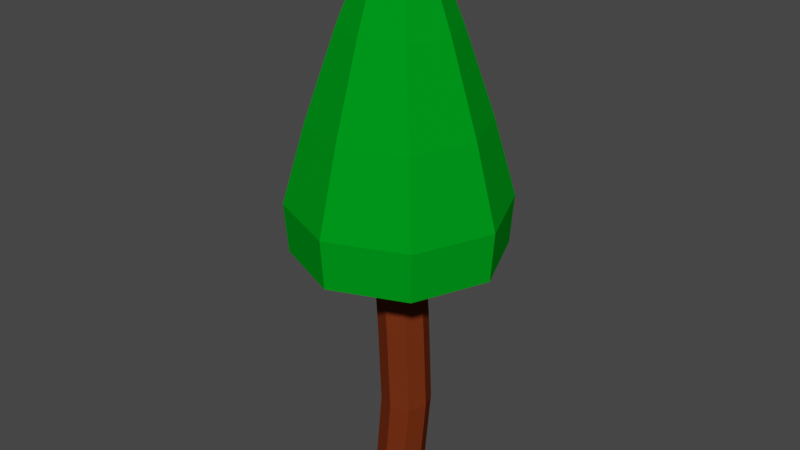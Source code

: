 # Source: Pine.blend  (saved by Blender 3.3.6; exported with 4.5.12 LTS)
import bpy
from mathutils import Matrix  # noqa: F401  (used for matrix-valued properties, if any)

bpy.ops.wm.read_factory_settings(use_empty=True)
scene = bpy.context.scene
scene.name = 'Scene'

# ---- collections
col_collection = bpy.data.collections.new('Collection'); scene.collection.children.link(col_collection)

# ---- materials (node trees are filled in below, after node groups)
mat_material = bpy.data.materials.new('Material')
mat_material.alpha_threshold = 0.0
mat_material.use_transparent_shadow = False
mat_material.roughness = 0.5
mat_material.line_color = (0.0, 0.0, 0.0, 1.0)
mat_material_001 = bpy.data.materials.new('Material.001')
mat_material_001.use_transparent_shadow = False

# ---- material node trees
mat_material.use_nodes = True; mat_material.node_tree.nodes.clear()
_N = mat_material.node_tree.nodes; _L = mat_material.node_tree.links
n0 = _N.new('ShaderNodeOutputMaterial'); n0.name = 'Material Output'; n0.location = (300, 300)
n1 = _N.new('ShaderNodeBsdfPrincipled'); n1.name = 'Principled BSDF'; n1.location = (10, 300)
n1.distribution = 'GGX'
n1.subsurface_method = 'RANDOM_WALK_SKIN'
n1.inputs[0].default_value = (0.0, 0.3032, 0.0115, 1.0)
n1.inputs[2].default_value = 1.0
n1.inputs[3].default_value = 1.45
n1.inputs[13].default_value = 0.0
n1.inputs[27].default_value = (0.0, 0.0, 0.0, 1.0)
n1.inputs[28].default_value = 1.0
_L.new(n1.outputs[0], n0.inputs[0])
n0.is_active_output = True
mat_material_001.use_nodes = True; mat_material_001.node_tree.nodes.clear()
_N = mat_material_001.node_tree.nodes; _L = mat_material_001.node_tree.links
n0 = _N.new('ShaderNodeBsdfPrincipled'); n0.name = 'Principled BSDF'; n0.location = (10, 300)
n0.distribution = 'GGX'
n0.subsurface_method = 'RANDOM_WALK_SKIN'
n0.inputs[0].default_value = (0.1574, 0.02973, 0.008256, 1.0)
n0.inputs[2].default_value = 1.0
n0.inputs[3].default_value = 1.45
n0.inputs[13].default_value = 0.0
n0.inputs[27].default_value = (0.0, 0.0, 0.0, 1.0)
n0.inputs[28].default_value = 1.0
n1 = _N.new('ShaderNodeOutputMaterial'); n1.name = 'Material Output'; n1.location = (300, 300)
_L.new(n0.outputs[0], n1.inputs[0])
n1.is_active_output = True

# ---- world
world_world = bpy.data.worlds.new('World'); scene.world = world_world
world_world.use_nodes = True; world_world.node_tree.nodes.clear()
_N = world_world.node_tree.nodes; _L = world_world.node_tree.links
n0 = _N.new('ShaderNodeOutputWorld'); n0.name = 'World Output'; n0.location = (300, 300)
n1 = _N.new('ShaderNodeBackground'); n1.name = 'Background'; n1.location = (10, 300)
n1.inputs[0].default_value = (0.05088, 0.05088, 0.05088, 1.0)
_L.new(n1.outputs[0], n0.inputs[0])
n0.is_active_output = True
world_world.color = (0.05088, 0.05088, 0.05088)
world_world.use_sun_shadow = False
world_world.sun_shadow_jitter_overblur = 0.0

# ---- meshes
me_cube_001 = bpy.data.meshes.new('Cube.001')
me_cube_001.from_pydata([(-0.3349, -0.3349, -1.0), (-0.3349, -0.3349, 3.648), (-0.3349, 0.3349, -1.0), (-0.3349, 0.3349, 3.648), (0.3349, -0.3349, -1.0), (0.3349, -0.3349, 3.648), (0.3349, 0.3349, -1.0), (0.3349, 0.3349, 3.648), (-0.4736, 0.0, -1.0), (-0.4736, 4.335e-08, 3.648), (0.4736, 0.0, -1.0), (0.4736, 4.335e-08, 3.648), (0.0, 0.4736, -1.0), (-2.235e-08, 0.4736, 3.648), (0.0, -0.4736, -1.0), (-2.235e-08, -0.4736, 3.648), (-1.964, 5.084e-08, 3.876), (0.0, 0.0, -1.0), (-1.389, 1.389, 3.876), (-2.235e-08, 1.964, 3.876), (1.389, 1.389, 3.876), (1.964, 5.071e-08, 3.876), (1.389, -1.389, 3.876), (-2.235e-08, -1.964, 3.876), (-1.389, -1.389, 3.876), (-2.235e-08, -2.033, 4.805), (1.438, -1.438, 4.805), (1.438, 1.438, 4.805), (-2.235e-08, 2.033, 4.805), (-2.033, 5.087e-08, 4.805), (-1.438, 1.438, 4.805), (2.033, 4.982e-08, 4.805), (-1.438, -1.438, 4.805), (-2.235e-08, -0.5314, 9.246), (-2.235e-08, -0.1702, 9.582), (-0.1493, -0.1493, 9.574), (-0.3784, -0.3784, 9.246), (-0.1702, 3.178e-08, 9.582), (-0.1493, 0.1493, 9.574), (-2.235e-08, 0.1702, 9.582), (0.1493, 0.1493, 9.574), (0.1702, 3.196e-08, 9.582), (0.1493, -0.1493, 9.574), (-2.235e-08, 2.991e-08, 9.608), (0.5314, 4.532e-08, 9.246), (0.3784, -0.3784, 9.246), (-0.5314, 3.569e-08, 9.246), (-0.3784, 0.3784, 9.246), (-2.235e-08, 0.5314, 9.246), (0.3784, 0.3784, 9.246), (-2.235e-08, 1.606, 6.31), (-2.235e-08, 1.054, 7.928), (-0.7456, -0.7456, 7.928), (-1.136, -1.136, 6.31), (1.054, 4.349e-08, 7.928), (1.606, 4.545e-08, 6.31), (1.136, 1.136, 6.31), (0.7456, 0.7456, 7.928), (-2.235e-08, -1.054, 7.928), (-2.235e-08, -1.606, 6.31), (1.136, -1.136, 6.31), (0.7456, -0.7456, 7.928), (-0.7456, 0.7456, 7.928), (-1.136, 1.136, 6.31), (-1.606, 4.545e-08, 6.31), (-1.054, 4.349e-08, 7.928), (0.9067, 0.9067, 3.663), (-2.235e-08, 1.282, 3.663), (-0.9067, -0.9067, 3.663), (-2.235e-08, -1.282, 3.663), (-1.282, 4.538e-08, 3.663), (-0.9067, 0.9067, 3.663), (1.282, 4.538e-08, 3.663), (0.9067, -0.9067, 3.663), (-0.1789, -0.3349, 0.6992), (-0.2469, -0.3349, 2.255), (-0.2469, 0.3349, 2.255), (-0.1789, 0.3349, 0.6992), (0.4229, 0.3349, 2.255), (0.4909, 0.3349, 0.6992), (0.4229, -0.3349, 2.255), (0.4909, -0.3349, 0.6992), (0.5616, 7.881e-09, 2.255), (0.6296, -5.701e-09, 0.6992), (-0.3856, 7.881e-09, 2.255), (-0.3176, -5.701e-09, 0.6992), (0.08799, -0.4736, 2.255), (0.156, -0.4736, 0.6992), (0.08799, 0.4736, 2.255), (0.156, 0.4736, 0.6992)], [], [(84, 9, 3, 76), (88, 13, 7, 78), (82, 11, 5, 80), (86, 15, 1, 75), (17, 10, 4, 14), (12, 6, 10, 17), (78, 7, 11, 82), (75, 1, 9, 84), (2, 12, 17, 8), (67, 71, 18, 19), (70, 68, 24, 16), (8, 17, 14, 0), (80, 5, 15, 86), (76, 3, 13, 88), (61, 54, 44, 45), (65, 52, 36, 46), (51, 62, 47, 48), (66, 67, 19, 20), (57, 51, 48, 49), (68, 69, 23, 24), (22, 21, 31, 26), (19, 18, 30, 28), (23, 22, 26, 25), (20, 19, 28, 27), (21, 20, 27, 31), (16, 24, 32, 29), (18, 16, 29, 30), (24, 23, 25, 32), (72, 66, 20, 21), (73, 72, 21, 22), (69, 73, 22, 23), (52, 58, 33, 36), (71, 70, 16, 18), (54, 57, 49, 44), (58, 61, 45, 33), (62, 65, 46, 47), (40, 41, 44, 49), (35, 37, 46, 36), (43, 37, 35, 34), (39, 38, 37, 43), (40, 39, 43, 41), (41, 43, 34, 42), (34, 35, 36, 33), (41, 42, 45, 44), (38, 39, 48, 47), (37, 38, 47, 46), (42, 34, 33, 45), (39, 40, 49, 48), (30, 29, 64, 63), (63, 64, 65, 62), (25, 26, 60, 59), (59, 60, 61, 58), (31, 27, 56, 55), (55, 56, 57, 54), (32, 25, 59, 53), (53, 59, 58, 52), (27, 28, 50, 56), (56, 50, 51, 57), (28, 30, 63, 50), (50, 63, 62, 51), (29, 32, 53, 64), (64, 53, 52, 65), (26, 31, 55, 60), (60, 55, 54, 61), (3, 9, 70, 71), (15, 5, 73, 69), (5, 11, 72, 73), (11, 7, 66, 72), (1, 15, 69, 68), (7, 13, 67, 66), (9, 1, 68, 70), (13, 3, 71, 67), (2, 77, 89, 12), (77, 76, 88, 89), (4, 81, 87, 14), (81, 80, 86, 87), (0, 74, 85, 8), (74, 75, 84, 85), (6, 79, 83, 10), (79, 78, 82, 83), (14, 87, 74, 0), (87, 86, 75, 74), (10, 83, 81, 4), (83, 82, 80, 81), (12, 89, 79, 6), (89, 88, 78, 79), (8, 85, 77, 2), (85, 84, 76, 77)])
me_cube_001.polygons.foreach_set('material_index', [1, 1, 1, 1, 1, 1, 1, 1, 1, 0, 0, 1, 1, 1, 0, 0, 0, 0, 0, 0, 0, 0, 0, 0, 0, 0, 0, 0, 0, 0, 0, 0, 0, 0, 0, 0, 0, 0, 0, 0, 0, 0, 0, 0, 0, 0, 0, 0, 0, 0, 0, 0, 0, 0, 0, 0, 0, 0, 0, 0, 0, 0, 0, 0, 0, 0, 0, 0, 0, 0, 0, 0, 1, 1, 1, 1, 1, 1, 1, 1, 1, 1, 1, 1, 1, 1, 1, 1])
_uv = me_cube_001.uv_layers.new(name='UVMap')
_uv.uv.foreach_set('vector', [0.5417, 0.125, 0.625, 0.125, 0.625, 0.25, 0.5417, 0.25, 0.5417, 0.375, 0.625, 0.375, 0.625, 0.5, 0.5417, 0.5, 0.5417, 0.625, 0.625, 0.625, 0.625, 0.75, 0.5417, 0.75, 0.5417, 0.875, 0.625, 0.875, 0.625, 1.0, 0.5417, 1.0, 0.25, 0.625, 0.375, 0.625, 0.375, 0.75, 0.25, 0.75, 0.25, 0.5, 0.375, 0.5, 0.375, 0.625, 0.25, 0.625, 0.5417, 0.5, 0.625, 0.5, 0.625, 0.625, 0.5417, 0.625, 0.5417, 0.0, 0.625, 0.0, 0.625, 0.125, 0.5417, 0.125, 0.125, 0.5, 0.25, 0.5, 0.25, 0.625, 0.125, 0.625, 0.625, 0.375, 0.625, 0.25, 0.625, 0.25, 0.625, 0.375, 0.625, 0.125, 0.625, 0.0, 0.625, 0.0, 0.625, 0.125, 0.125, 0.625, 0.25, 0.625, 0.25, 0.75, 0.125, 0.75, 0.5417, 0.75, 0.625, 0.75, 0.625, 0.875, 0.5417, 0.875, 0.5417, 0.25, 0.625, 0.25, 0.625, 0.375, 0.5417, 0.375, 0.625, 0.75, 0.625, 0.625, 0.625, 0.625, 0.625, 0.75, 0.625, 0.125, 0.625, 0.0, 0.625, 0.0, 0.625, 0.125, 0.625, 0.375, 0.625, 0.25, 0.625, 0.25, 0.625, 0.375, 0.625, 0.5, 0.625, 0.375, 0.625, 0.375, 0.625, 0.5, 0.625, 0.5, 0.625, 0.375, 0.625, 0.375, 0.625, 0.5, 0.625, 1.0, 0.625, 0.875, 0.625, 0.875, 0.625, 1.0, 0.625, 0.75, 0.625, 0.625, 0.625, 0.625, 0.625, 0.75, 0.625, 0.375, 0.625, 0.25, 0.625, 0.25, 0.625, 0.375, 0.625, 0.875, 0.625, 0.75, 0.625, 0.75, 0.625, 0.875, 0.625, 0.5, 0.625, 0.375, 0.625, 0.375, 0.625, 0.5, 0.625, 0.625, 0.625, 0.5, 0.625, 0.5, 0.625, 0.625, 0.625, 0.125, 0.625, 0.0, 0.625, 0.0, 0.625, 0.125, 0.625, 0.25, 0.625, 0.125, 0.625, 0.125, 0.625, 0.25, 0.625, 1.0, 0.625, 0.875, 0.625, 0.875, 0.625, 1.0, 0.625, 0.625, 0.625, 0.5, 0.625, 0.5, 0.625, 0.625, 0.625, 0.75, 0.625, 0.625, 0.625, 0.625, 0.625, 0.75, 0.625, 0.875, 0.625, 0.75, 0.625, 0.75, 0.625, 0.875, 0.625, 1.0, 0.625, 0.875, 0.625, 0.875, 0.625, 1.0, 0.625, 0.25, 0.625, 0.125, 0.625, 0.125, 0.625, 0.25, 0.625, 0.625, 0.625, 0.5, 0.625, 0.5, 0.625, 0.625, 0.625, 0.875, 0.625, 0.75, 0.625, 0.75, 0.625, 0.875, 0.625, 0.25, 0.625, 0.125, 0.625, 0.125, 0.625, 0.25, 0.625, 0.5, 0.625, 0.625, 0.625, 0.625, 0.625, 0.5, 0.875, 0.75, 0.875, 0.625, 0.875, 0.625, 0.875, 0.75, 0.75, 0.625, 0.875, 0.625, 0.875, 0.75, 0.75, 0.75, 0.75, 0.5, 0.875, 0.5, 0.875, 0.625, 0.75, 0.625, 0.625, 0.5, 0.75, 0.5, 0.75, 0.625, 0.625, 0.625, 0.625, 0.625, 0.75, 0.625, 0.75, 0.75, 0.625, 0.75, 0.75, 0.75, 0.875, 0.75, 0.875, 0.75, 0.75, 0.75, 0.625, 0.625, 0.625, 0.75, 0.625, 0.75, 0.625, 0.625, 0.875, 0.5, 0.75, 0.5, 0.75, 0.5, 0.875, 0.5, 0.875, 0.625, 0.875, 0.5, 0.875, 0.5, 0.875, 0.625, 0.625, 0.75, 0.75, 0.75, 0.75, 0.75, 0.625, 0.75, 0.75, 0.5, 0.625, 0.5, 0.625, 0.5, 0.75, 0.5, 0.625, 0.25, 0.625, 0.125, 0.625, 0.125, 0.625, 0.25, 0.625, 0.25, 0.625, 0.125, 0.625, 0.125, 0.625, 0.25, 0.625, 0.875, 0.625, 0.75, 0.625, 0.75, 0.625, 0.875, 0.625, 0.875, 0.625, 0.75, 0.625, 0.75, 0.625, 0.875, 0.625, 0.625, 0.625, 0.5, 0.625, 0.5, 0.625, 0.625, 0.625, 0.625, 0.625, 0.5, 0.625, 0.5, 0.625, 0.625, 0.625, 1.0, 0.625, 0.875, 0.625, 0.875, 0.625, 1.0, 0.625, 1.0, 0.625, 0.875, 0.625, 0.875, 0.625, 1.0, 0.625, 0.5, 0.625, 0.375, 0.625, 0.375, 0.625, 0.5, 0.625, 0.5, 0.625, 0.375, 0.625, 0.375, 0.625, 0.5, 0.625, 0.375, 0.625, 0.25, 0.625, 0.25, 0.625, 0.375, 0.625, 0.375, 0.625, 0.25, 0.625, 0.25, 0.625, 0.375, 0.625, 0.125, 0.625, 0.0, 0.625, 0.0, 0.625, 0.125, 0.625, 0.125, 0.625, 0.0, 0.625, 0.0, 0.625, 0.125, 0.625, 0.75, 0.625, 0.625, 0.625, 0.625, 0.625, 0.75, 0.625, 0.75, 0.625, 0.625, 0.625, 0.625, 0.625, 0.75, 0.625, 0.25, 0.625, 0.125, 0.625, 0.125, 0.625, 0.25, 0.625, 0.875, 0.625, 0.75, 0.625, 0.75, 0.625, 0.875, 0.625, 0.75, 0.625, 0.625, 0.625, 0.625, 0.625, 0.75, 0.625, 0.625, 0.625, 0.5, 0.625, 0.5, 0.625, 0.625, 0.625, 1.0, 0.625, 0.875, 0.625, 0.875, 0.625, 1.0, 0.625, 0.5, 0.625, 0.375, 0.625, 0.375, 0.625, 0.5, 0.625, 0.125, 0.625, 0.0, 0.625, 0.0, 0.625, 0.125, 0.625, 0.375, 0.625, 0.25, 0.625, 0.25, 0.625, 0.375, 0.375, 0.25, 0.4583, 0.25, 0.4583, 0.375, 0.375, 0.375, 0.4583, 0.25, 0.5417, 0.25, 0.5417, 0.375, 0.4583, 0.375, 0.375, 0.75, 0.4583, 0.75, 0.4583, 0.875, 0.375, 0.875, 0.4583, 0.75, 0.5417, 0.75, 0.5417, 0.875, 0.4583, 0.875, 0.375, 0.0, 0.4583, 0.0, 0.4583, 0.125, 0.375, 0.125, 0.4583, 0.0, 0.5417, 0.0, 0.5417, 0.125, 0.4583, 0.125, 0.375, 0.5, 0.4583, 0.5, 0.4583, 0.625, 0.375, 0.625, 0.4583, 0.5, 0.5417, 0.5, 0.5417, 0.625, 0.4583, 0.625, 0.375, 0.875, 0.4583, 0.875, 0.4583, 1.0, 0.375, 1.0, 0.4583, 0.875, 0.5417, 0.875, 0.5417, 1.0, 0.4583, 1.0, 0.375, 0.625, 0.4583, 0.625, 0.4583, 0.75, 0.375, 0.75, 0.4583, 0.625, 0.5417, 0.625, 0.5417, 0.75, 0.4583, 0.75, 0.375, 0.375, 0.4583, 0.375, 0.4583, 0.5, 0.375, 0.5, 0.4583, 0.375, 0.5417, 0.375, 0.5417, 0.5, 0.4583, 0.5, 0.375, 0.125, 0.4583, 0.125, 0.4583, 0.25, 0.375, 0.25, 0.4583, 0.125, 0.5417, 0.125, 0.5417, 0.25, 0.4583, 0.25])
me_cube_001.materials.append(mat_material)
me_cube_001.materials.append(mat_material_001)
me_cube_001.update()

# ---- objects
ob_cube = bpy.data.objects.new('Cube', me_cube_001)

# ---- transforms, parenting, visibility, modifiers, constraints
ob_cube.location = (0.0, 0.0, 0.0)
ob_cube.scale = (0.5003, 0.5003, 0.5003)

# ---- collection membership
col_collection.objects.link(ob_cube)

# ---- scene / render settings (as saved in the file)
scene.frame_start = 1; scene.frame_end = 250; scene.frame_set(1)
scene.render.engine = 'BLENDER_EEVEE_NEXT'
scene.cycles.sampling_pattern = 'TABULATED_SOBOL'
scene.cycles.use_light_tree = False
scene.view_settings.view_transform = 'Filmic'
bpy.context.view_layer.update()

# ---- added for rendering (the .blend has no active camera and no usable light): camera, sun
cam_auto = bpy.data.cameras.new('AutoCamera')
cam_auto.lens = 50.0
cam_auto.sensor_width = 36.0
cam_auto.clip_end = 1000.0
ob_auto_camera = bpy.data.objects.new('AutoCamera', cam_auto)
scene.collection.objects.link(ob_auto_camera)
ob_auto_camera.location = (5.5861, -6.70332, 6.62239)
ob_auto_camera.rotation_euler = (1.09748, -7.21219e-08, 0.694738)
scene.camera = ob_auto_camera
light_auto_sun = bpy.data.lights.new('AutoSun', 'SUN')
light_auto_sun.energy = 3.0
light_auto_sun.angle = 0.0523599
ob_auto_sun = bpy.data.objects.new('AutoSun', light_auto_sun)
scene.collection.objects.link(ob_auto_sun)
ob_auto_sun.rotation_euler = (0.872665, 0.174533, 0.523599)
bpy.context.view_layer.update()
